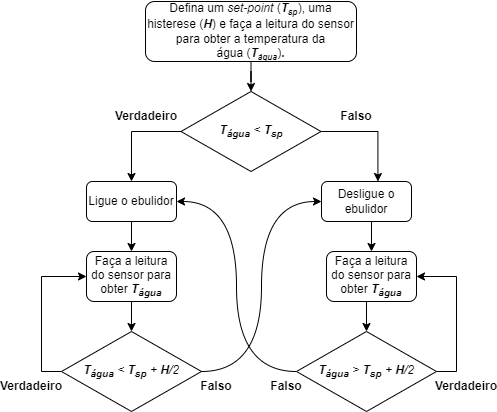

The diagram above was exported from draw.io. Its source (the exported page's mxGraphModel, read from the mxfile embedded in the PNG):
<mxGraphModel dx="1038" dy="689" grid="1" gridSize="10" guides="1" tooltips="1" connect="1" arrows="1" fold="1" page="1" pageScale="1" pageWidth="827" pageHeight="1169" math="0" shadow="0">
  <root>
    <mxCell id="0" />
    <mxCell id="1" parent="0" />
    <mxCell id="CXH6iwN96bpQAKFAcS6s-7" style="edgeStyle=orthogonalEdgeStyle;rounded=0;orthogonalLoop=1;jettySize=auto;html=1;fontColor=#000000;" edge="1" parent="1" source="CXH6iwN96bpQAKFAcS6s-1" target="CXH6iwN96bpQAKFAcS6s-5">
      <mxGeometry relative="1" as="geometry" />
    </mxCell>
    <mxCell id="CXH6iwN96bpQAKFAcS6s-1" value="&lt;div style=&quot;&quot;&gt;&lt;span style=&quot;background-color: initial;&quot;&gt;Defina um &lt;/span&gt;&lt;i style=&quot;background-color: initial;&quot;&gt;set-point&lt;/i&gt;&lt;span style=&quot;background-color: initial;&quot;&gt;&amp;nbsp;(&lt;/span&gt;&lt;i style=&quot;background-color: initial;&quot;&gt;&lt;b&gt;T&lt;/b&gt;&lt;span style=&quot;font-weight: bold; font-size: 10px;&quot;&gt;&lt;sub&gt;sp&lt;/sub&gt;&lt;/span&gt;&lt;/i&gt;&lt;span style=&quot;background-color: initial;&quot;&gt;), uma histerese (&lt;b&gt;&lt;i&gt;H&lt;/i&gt;&lt;/b&gt;)&amp;nbsp;&lt;/span&gt;&lt;span style=&quot;background-color: initial;&quot;&gt;e faça a leitura do sensor para obter a temperatura da água&amp;nbsp;(&lt;/span&gt;&lt;i style=&quot;background-color: initial;&quot;&gt;&lt;b&gt;T&lt;/b&gt;&lt;span style=&quot;font-weight: bold; font-size: 10px;&quot;&gt;&lt;sub&gt;água&lt;/sub&gt;&lt;/span&gt;&lt;/i&gt;&lt;span style=&quot;background-color: initial;&quot;&gt;)&lt;/span&gt;&lt;b style=&quot;background-color: initial;&quot;&gt;.&lt;/b&gt;&lt;/div&gt;" style="rounded=1;whiteSpace=wrap;html=1;align=center;" vertex="1" parent="1">
      <mxGeometry x="329" y="60" width="211" height="60" as="geometry" />
    </mxCell>
    <mxCell id="CXH6iwN96bpQAKFAcS6s-24" style="edgeStyle=orthogonalEdgeStyle;rounded=0;orthogonalLoop=1;jettySize=auto;html=1;exitX=0.5;exitY=1;exitDx=0;exitDy=0;entryX=0.5;entryY=0;entryDx=0;entryDy=0;fontColor=#000000;" edge="1" parent="1" source="CXH6iwN96bpQAKFAcS6s-3" target="CXH6iwN96bpQAKFAcS6s-22">
      <mxGeometry relative="1" as="geometry" />
    </mxCell>
    <mxCell id="CXH6iwN96bpQAKFAcS6s-3" value="Ligue o ebulidor" style="rounded=1;whiteSpace=wrap;html=1;labelBackgroundColor=none;fontColor=#000000;" vertex="1" parent="1">
      <mxGeometry x="270" y="240" width="90" height="40" as="geometry" />
    </mxCell>
    <mxCell id="CXH6iwN96bpQAKFAcS6s-8" style="edgeStyle=orthogonalEdgeStyle;rounded=0;orthogonalLoop=1;jettySize=auto;html=1;exitX=0;exitY=0.5;exitDx=0;exitDy=0;entryX=0.5;entryY=0;entryDx=0;entryDy=0;fontColor=#000000;" edge="1" parent="1" source="CXH6iwN96bpQAKFAcS6s-5" target="CXH6iwN96bpQAKFAcS6s-3">
      <mxGeometry relative="1" as="geometry" />
    </mxCell>
    <mxCell id="CXH6iwN96bpQAKFAcS6s-12" style="edgeStyle=orthogonalEdgeStyle;rounded=0;orthogonalLoop=1;jettySize=auto;html=1;exitX=1;exitY=0.5;exitDx=0;exitDy=0;entryX=0.627;entryY=0;entryDx=0;entryDy=0;entryPerimeter=0;fontColor=#000000;" edge="1" parent="1" source="CXH6iwN96bpQAKFAcS6s-5" target="CXH6iwN96bpQAKFAcS6s-10">
      <mxGeometry relative="1" as="geometry" />
    </mxCell>
    <mxCell id="CXH6iwN96bpQAKFAcS6s-5" value="&lt;i&gt;&lt;b&gt;T&lt;sub&gt;água&lt;/sub&gt;&lt;/b&gt; &amp;lt; &lt;b&gt;T&lt;sub&gt;sp&lt;/sub&gt;&lt;/b&gt;&lt;/i&gt;" style="rhombus;whiteSpace=wrap;html=1;labelBackgroundColor=none;fontColor=#000000;" vertex="1" parent="1">
      <mxGeometry x="364.5" y="150" width="140" height="80" as="geometry" />
    </mxCell>
    <mxCell id="CXH6iwN96bpQAKFAcS6s-28" style="edgeStyle=orthogonalEdgeStyle;rounded=0;orthogonalLoop=1;jettySize=auto;html=1;exitX=1;exitY=0.5;exitDx=0;exitDy=0;entryX=1;entryY=0.5;entryDx=0;entryDy=0;fontColor=#000000;" edge="1" parent="1" source="CXH6iwN96bpQAKFAcS6s-6" target="CXH6iwN96bpQAKFAcS6s-23">
      <mxGeometry relative="1" as="geometry" />
    </mxCell>
    <mxCell id="CXH6iwN96bpQAKFAcS6s-31" style="rounded=0;orthogonalLoop=1;jettySize=auto;html=1;exitX=0;exitY=0.5;exitDx=0;exitDy=0;fontColor=#000000;entryX=1;entryY=0.5;entryDx=0;entryDy=0;edgeStyle=orthogonalEdgeStyle;curved=1;" edge="1" parent="1" source="CXH6iwN96bpQAKFAcS6s-6" target="CXH6iwN96bpQAKFAcS6s-3">
      <mxGeometry relative="1" as="geometry">
        <mxPoint x="450" y="420" as="targetPoint" />
      </mxGeometry>
    </mxCell>
    <mxCell id="CXH6iwN96bpQAKFAcS6s-6" value="&lt;i&gt;&lt;b&gt;T&lt;sub&gt;água&lt;/sub&gt;&lt;/b&gt; &amp;gt; &lt;b&gt;T&lt;sub&gt;sp&lt;/sub&gt;&lt;/b&gt; + &lt;b&gt;H&lt;/b&gt;/2&lt;/i&gt;" style="rhombus;whiteSpace=wrap;html=1;labelBackgroundColor=none;fontColor=#000000;" vertex="1" parent="1">
      <mxGeometry x="480" y="390" width="140" height="80" as="geometry" />
    </mxCell>
    <mxCell id="CXH6iwN96bpQAKFAcS6s-25" style="edgeStyle=orthogonalEdgeStyle;rounded=0;orthogonalLoop=1;jettySize=auto;html=1;exitX=0.5;exitY=1;exitDx=0;exitDy=0;entryX=0.5;entryY=0;entryDx=0;entryDy=0;fontColor=#000000;" edge="1" parent="1" source="CXH6iwN96bpQAKFAcS6s-10" target="CXH6iwN96bpQAKFAcS6s-23">
      <mxGeometry relative="1" as="geometry" />
    </mxCell>
    <mxCell id="CXH6iwN96bpQAKFAcS6s-10" value="Desligue o ebulidor" style="rounded=1;whiteSpace=wrap;html=1;labelBackgroundColor=none;fontColor=#000000;" vertex="1" parent="1">
      <mxGeometry x="505" y="240" width="90" height="40" as="geometry" />
    </mxCell>
    <mxCell id="CXH6iwN96bpQAKFAcS6s-11" style="edgeStyle=orthogonalEdgeStyle;rounded=0;orthogonalLoop=1;jettySize=auto;html=1;exitX=0.5;exitY=1;exitDx=0;exitDy=0;fontColor=#000000;" edge="1" parent="1" source="CXH6iwN96bpQAKFAcS6s-10" target="CXH6iwN96bpQAKFAcS6s-10">
      <mxGeometry relative="1" as="geometry" />
    </mxCell>
    <mxCell id="CXH6iwN96bpQAKFAcS6s-29" style="edgeStyle=orthogonalEdgeStyle;rounded=0;orthogonalLoop=1;jettySize=auto;html=1;exitX=0;exitY=0.5;exitDx=0;exitDy=0;entryX=0;entryY=0.5;entryDx=0;entryDy=0;fontColor=#000000;" edge="1" parent="1" source="CXH6iwN96bpQAKFAcS6s-13" target="CXH6iwN96bpQAKFAcS6s-22">
      <mxGeometry relative="1" as="geometry" />
    </mxCell>
    <mxCell id="CXH6iwN96bpQAKFAcS6s-30" style="rounded=0;orthogonalLoop=1;jettySize=auto;html=1;exitX=1;exitY=0.5;exitDx=0;exitDy=0;entryX=0;entryY=0.5;entryDx=0;entryDy=0;fontColor=#000000;edgeStyle=orthogonalEdgeStyle;curved=1;" edge="1" parent="1" source="CXH6iwN96bpQAKFAcS6s-13" target="CXH6iwN96bpQAKFAcS6s-10">
      <mxGeometry relative="1" as="geometry" />
    </mxCell>
    <mxCell id="CXH6iwN96bpQAKFAcS6s-13" value="&lt;i&gt;&lt;b&gt;T&lt;sub&gt;água&lt;/sub&gt;&lt;/b&gt; &amp;lt; &lt;b&gt;T&lt;sub&gt;sp&lt;/sub&gt;&lt;/b&gt;&amp;nbsp;+&amp;nbsp;&lt;b&gt;H&lt;/b&gt;/2&lt;/i&gt;" style="rhombus;whiteSpace=wrap;html=1;labelBackgroundColor=none;fontColor=#000000;" vertex="1" parent="1">
      <mxGeometry x="245" y="390" width="140" height="80" as="geometry" />
    </mxCell>
    <mxCell id="CXH6iwN96bpQAKFAcS6s-18" value="Verdadeiro" style="text;html=1;strokeColor=none;fillColor=none;align=center;verticalAlign=middle;whiteSpace=wrap;rounded=0;labelBackgroundColor=none;fontColor=#000000;fontStyle=1" vertex="1" parent="1">
      <mxGeometry x="300" y="160" width="60" height="30" as="geometry" />
    </mxCell>
    <mxCell id="CXH6iwN96bpQAKFAcS6s-19" value="Falso" style="text;html=1;strokeColor=none;fillColor=none;align=center;verticalAlign=middle;whiteSpace=wrap;rounded=0;labelBackgroundColor=none;fontColor=#000000;fontStyle=1" vertex="1" parent="1">
      <mxGeometry x="510" y="160" width="60" height="30" as="geometry" />
    </mxCell>
    <mxCell id="CXH6iwN96bpQAKFAcS6s-20" value="Verdadeiro" style="text;html=1;strokeColor=none;fillColor=none;align=center;verticalAlign=middle;whiteSpace=wrap;rounded=0;labelBackgroundColor=none;fontColor=#000000;fontStyle=1" vertex="1" parent="1">
      <mxGeometry x="185" y="430" width="60" height="30" as="geometry" />
    </mxCell>
    <mxCell id="CXH6iwN96bpQAKFAcS6s-21" value="Verdadeiro" style="text;html=1;strokeColor=none;fillColor=none;align=center;verticalAlign=middle;whiteSpace=wrap;rounded=0;labelBackgroundColor=none;fontColor=#000000;fontStyle=1" vertex="1" parent="1">
      <mxGeometry x="620" y="430" width="60" height="30" as="geometry" />
    </mxCell>
    <mxCell id="CXH6iwN96bpQAKFAcS6s-26" style="edgeStyle=orthogonalEdgeStyle;rounded=0;orthogonalLoop=1;jettySize=auto;html=1;exitX=0.5;exitY=1;exitDx=0;exitDy=0;entryX=0.5;entryY=0;entryDx=0;entryDy=0;fontColor=#000000;" edge="1" parent="1" source="CXH6iwN96bpQAKFAcS6s-22" target="CXH6iwN96bpQAKFAcS6s-13">
      <mxGeometry relative="1" as="geometry" />
    </mxCell>
    <mxCell id="CXH6iwN96bpQAKFAcS6s-22" value="Faça a leitura do sensor para obter &lt;b&gt;&lt;i&gt;T&lt;sub&gt;água&lt;/sub&gt;&lt;/i&gt;&lt;/b&gt;" style="rounded=1;whiteSpace=wrap;html=1;labelBackgroundColor=none;fontColor=#000000;" vertex="1" parent="1">
      <mxGeometry x="270" y="310" width="90" height="50" as="geometry" />
    </mxCell>
    <mxCell id="CXH6iwN96bpQAKFAcS6s-27" style="edgeStyle=orthogonalEdgeStyle;rounded=0;orthogonalLoop=1;jettySize=auto;html=1;exitX=0.5;exitY=1;exitDx=0;exitDy=0;entryX=0.5;entryY=0;entryDx=0;entryDy=0;fontColor=#000000;" edge="1" parent="1" source="CXH6iwN96bpQAKFAcS6s-23" target="CXH6iwN96bpQAKFAcS6s-6">
      <mxGeometry relative="1" as="geometry" />
    </mxCell>
    <mxCell id="CXH6iwN96bpQAKFAcS6s-23" value="Faça a leitura do sensor para obter &lt;b&gt;&lt;i&gt;T&lt;sub&gt;água&lt;/sub&gt;&lt;/i&gt;&lt;/b&gt;" style="rounded=1;whiteSpace=wrap;html=1;labelBackgroundColor=none;fontColor=#000000;" vertex="1" parent="1">
      <mxGeometry x="510" y="310" width="90" height="50" as="geometry" />
    </mxCell>
    <mxCell id="CXH6iwN96bpQAKFAcS6s-32" value="Falso" style="text;html=1;strokeColor=none;fillColor=none;align=center;verticalAlign=middle;whiteSpace=wrap;rounded=0;labelBackgroundColor=none;fontColor=#000000;fontStyle=1" vertex="1" parent="1">
      <mxGeometry x="370" y="430" width="60" height="30" as="geometry" />
    </mxCell>
    <mxCell id="CXH6iwN96bpQAKFAcS6s-33" value="Falso" style="text;html=1;strokeColor=none;fillColor=none;align=center;verticalAlign=middle;whiteSpace=wrap;rounded=0;labelBackgroundColor=none;fontColor=#000000;fontStyle=1" vertex="1" parent="1">
      <mxGeometry x="440" y="430" width="60" height="30" as="geometry" />
    </mxCell>
  </root>
</mxGraphModel>